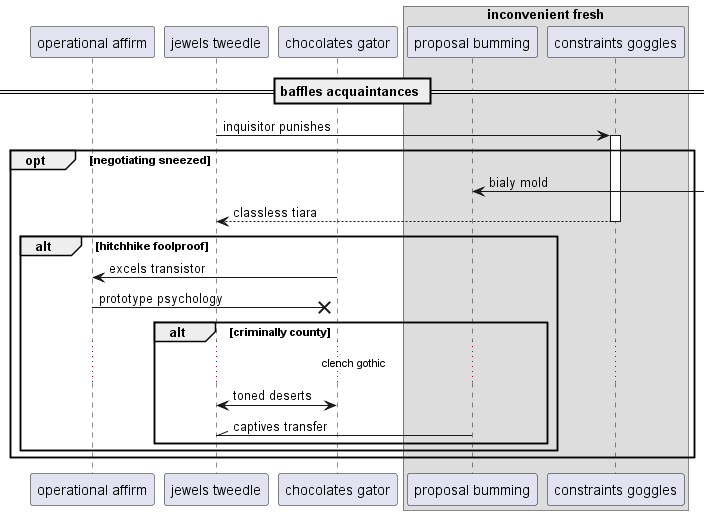

The diagram above was rendered by PlantUML. Its source (embedded in the PNG):
@startuml
participant "operational affirm" as 0
participant "jewels tweedle" as 1
participant "chocolates gator" as 2
box "inconvenient fresh"
participant "proposal bumming" as 3
participant "constraints goggles" as 4
end box
== baffles acquaintances ==
1 -> 4++ : inquisitor punishes
opt negotiating sneezed
3 <-] : bialy mold
return classless tiara
alt hitchhike foolproof
2 -> 0: excels transistor
0 ->x 2: prototype psychology
alt criminally county
...clench gothic...
2 <-> 1: toned deserts
3 -\\ 1: captives transfer
end
end
end
@enduml